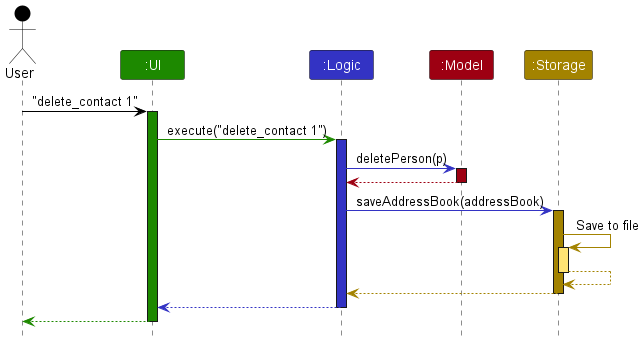

The diagram above was rendered by PlantUML. Its source (embedded in the PNG):
@startuml
!include style.puml

Actor User as user USER_COLOR
Participant ":UI" as ui UI_COLOR
Participant ":Logic" as logic LOGIC_COLOR
Participant ":Model" as model MODEL_COLOR
Participant ":Storage" as storage STORAGE_COLOR

user -[USER_COLOR]> ui : "delete_contact 1"
activate ui UI_COLOR

ui -[UI_COLOR]> logic : execute("delete_contact 1")
activate logic LOGIC_COLOR

logic -[LOGIC_COLOR]> model : deletePerson(p)
activate model MODEL_COLOR

model -[MODEL_COLOR]-> logic
deactivate model

logic -[LOGIC_COLOR]> storage : saveAddressBook(addressBook)
activate storage STORAGE_COLOR

storage -[STORAGE_COLOR]> storage : Save to file
activate storage STORAGE_COLOR_T1
storage --[STORAGE_COLOR]> storage
deactivate storage

storage --[STORAGE_COLOR]> logic
deactivate storage

logic --[LOGIC_COLOR]> ui
deactivate logic

ui--[UI_COLOR]> user
deactivate ui
@enduml